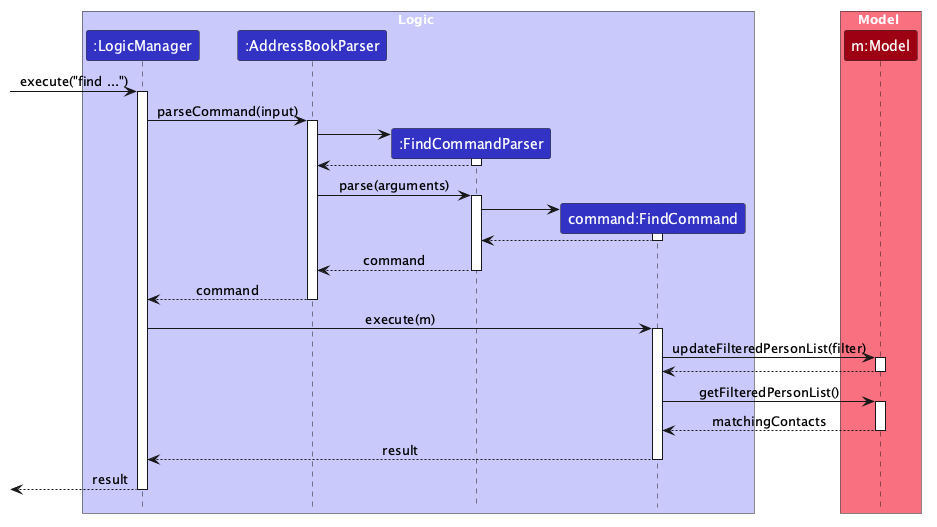

The diagram above was rendered by PlantUML. Its source (embedded in the PNG):
@startuml
!include style.puml
skinparam ArrowFontStyle plain

box Logic LOGIC_COLOR_T1
participant ":LogicManager" as LogicManager LOGIC_COLOR
participant ":AddressBookParser" as AddressBookParser LOGIC_COLOR
participant ":FindCommandParser" as FindCommandParser LOGIC_COLOR
participant "command:FindCommand" as FindCommand LOGIC_COLOR
end box

box Model MODEL_COLOR_T1
participant "m:Model" as Model MODEL_COLOR
end box

[-> LogicManager : execute("find ...")
activate LogicManager

LogicManager -> AddressBookParser : parseCommand(input)
activate AddressBookParser

create FindCommandParser
AddressBookParser -> FindCommandParser
activate FindCommandParser
FindCommandParser --> AddressBookParser
deactivate FindCommandParser

AddressBookParser -> FindCommandParser : parse(arguments)
activate FindCommandParser


create FindCommand
FindCommandParser -> FindCommand
activate FindCommand
FindCommand --> FindCommandParser
deactivate FindCommand

FindCommandParser --> AddressBookParser : command
deactivate FindCommandParser

AddressBookParser --> LogicManager : command
deactivate AddressBookParser

LogicManager -> FindCommand : execute(m)
activate FindCommand


FindCommand -> Model : updateFilteredPersonList(filter)
activate Model
Model --> FindCommand
deactivate Model

FindCommand -> Model : getFilteredPersonList()
activate Model
Model --> FindCommand : matchingContacts
deactivate Model


FindCommand --> LogicManager : result
deactivate FindCommand

[<-- LogicManager : result
deactivate LogicManager
@enduml